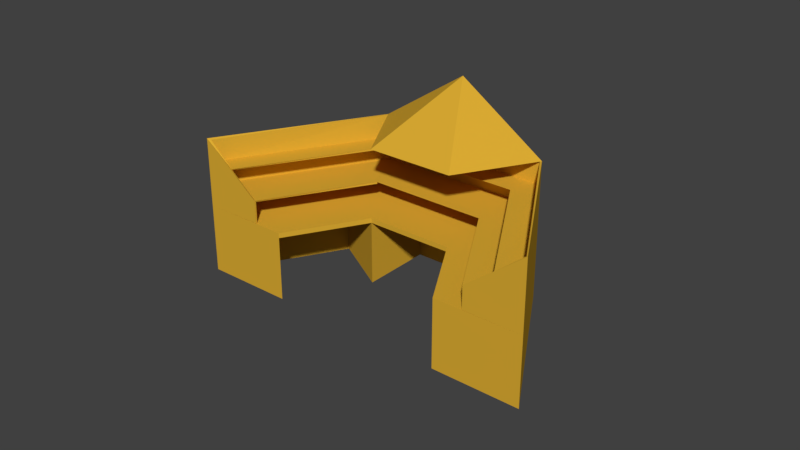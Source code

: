 # Source: desk_design_2_for_unity.blend  (saved by Blender 2.79.0; exported with 4.5.12 LTS)
import bpy
from mathutils import Matrix  # noqa: F401  (used for matrix-valued properties, if any)

bpy.ops.wm.read_factory_settings(use_empty=True)
scene = bpy.context.scene
scene.name = 'Scene'

# ---- collections
col_collection_1 = bpy.data.collections.new('Collection 1'); scene.collection.children.link(col_collection_1)

# ---- materials (node trees are filled in below, after node groups)
mat_gold = bpy.data.materials.new('Gold')
mat_gold.alpha_threshold = 0.0
mat_gold.diffuse_color = (0.72, 0.4144, 0.03379, 1.0)
mat_gold.specular_color = (0.25, 0.2131, 0.1362)
mat_gold.roughness = 0.5
mat_gold.specular_intensity = 1.0

# ---- material node trees

# ---- world
world_world = bpy.data.worlds.new('World'); scene.world = world_world
world_world.color = (0.05088, 0.05088, 0.05088)
world_world.use_sun_shadow = False
world_world.sun_shadow_jitter_overblur = 0.0
world_world.cycles.sampling_method = 'MANUAL'

# ---- meshes
me_cylinder_029 = bpy.data.meshes.new('Cylinder.029')
me_cylinder_029.from_pydata([(8.687, 5.068, 6.615), (0.02703, 10.07, 6.615), (4.359, 2.571, 2.636), (0.02891, 5.071, 2.636), (0.02703, 10.07, 2.608), (8.687, 5.068, 2.608), (7.245, 4.236, 2.617), (5.802, 3.404, 2.626), (0.02703, 10.07, 5.279), (0.02703, 10.07, 3.944), (8.687, 5.068, 5.279), (8.687, 5.068, 3.944), (0.02753, 8.402, 3.951), (0.0274, 8.402, 5.285), (0.02803, 6.737, 3.958), (5.802, 3.403, 3.958), (7.244, 4.236, 3.951), (7.244, 4.235, 5.285), (8.574, 5.064, 6.586), (-0.02297, 9.982, 6.615), (4.283, 2.526, 2.589), (0.0284, 4.983, 2.589), (-0.02297, 9.982, 2.608), (8.587, 5.068, 2.608), (7.195, 4.323, 2.617), (5.752, 3.49, 2.626), (-0.02042, 9.986, 5.248), (-0.02042, 9.986, 3.912), (8.592, 5.068, 5.248), (8.592, 5.068, 3.912), (0.02728, 8.402, 3.851), (0.02722, 8.402, 5.185), (0.02778, 6.736, 3.858), (5.765, 3.466, 3.89), (7.2, 4.313, 3.906), (7.203, 4.307, 5.229), (-8.633, 5.068, 6.615), (-8.633, -4.932, 6.615), (-4.307, 2.568, 2.636), (-4.307, -2.432, 2.636), (-8.633, -4.932, 2.608), (-8.633, 5.068, 2.608), (-5.749, -3.265, 2.626), (-7.191, -4.099, 2.617), (-8.633, -4.932, 5.279), (-8.633, -4.932, 3.944), (-8.633, 5.068, 5.279), (-8.633, 5.068, 3.944), (-7.191, -4.099, 3.951), (-7.191, -4.099, 5.285), (-5.748, -3.265, 3.958), (-5.748, 3.401, 3.958), (-7.191, 4.235, 3.951), (-7.191, 4.235, 5.285), (-8.533, 5.068, 6.615), (-8.535, -4.748, 6.543), (-4.307, 2.568, 2.636), (-4.307, -2.432, 2.636), (-8.533, -4.759, 2.608), (-8.533, 5.068, 2.608), (-5.799, -3.179, 2.626), (-7.241, -4.012, 2.617), (-8.521, -4.737, 5.204), (-8.521, -4.738, 3.869), (-8.454, 5.068, 5.22), (-8.455, 5.068, 3.884), (-7.241, -4.012, 3.901), (-7.244, -4.006, 5.213), (-5.799, -3.177, 3.863), (-5.748, 3.401, 3.858), (-7.19, 4.235, 3.851), (-7.19, 4.235, 5.185), (-8.633, 5.068, 2.608), (-8.633, 5.068, -1.385), (-4.303, 2.568, -1.385), (-4.303, 2.568, 2.608), (-4.303, -2.432, -1.385), (-4.303, -2.432, 2.608), (-8.633, -4.932, -1.385), (-8.633, -4.932, 2.608), (-8.633, 0.06815, 2.608), (-4.303, 2.568, 2.323), (-4.303, -2.432, 2.323), (-8.633, -4.932, 2.323), (-8.633, 5.068, 2.323), (-4.303, 2.568, 2.323), (-4.303, 2.568, -1.385), (-4.303, -2.432, -1.385), (-4.303, -2.432, 2.323), (-4.303, 2.568, -1.385), (-4.303, 2.568, 2.323), (-4.303, -2.432, 2.323), (-4.303, -2.432, -1.385), (-8.401, 2.568, 2.323), (-8.401, 2.568, -1.385), (-8.401, -2.432, 2.323), (-8.401, -2.432, -1.385), (0.02703, 10.07, 2.608), (0.02703, 10.07, -1.385), (0.02703, 5.068, -1.385), (0.02703, 5.068, 2.608), (-4.303, 2.568, -1.385), (-4.303, 2.568, 2.608), (-8.633, 5.068, -1.385), (-8.633, 5.068, 2.608), (-4.303, 7.568, 2.608), (0.02703, 5.068, 2.323), (-4.303, 2.568, 2.323), (-8.633, 5.068, 2.323), (0.02703, 10.07, 2.323), (0.02703, 5.068, 2.323), (0.02703, 5.068, -1.385), (-4.303, 2.568, -1.385), (-4.303, 2.568, 2.323), (0.02703, 5.068, -1.385), (0.02703, 5.068, 2.323), (-4.303, 2.568, 2.323), (-4.303, 2.568, -1.385), (-2.022, 8.617, 2.323), (-2.022, 8.617, -1.385), (-6.352, 6.117, 2.323), (-6.352, 6.117, -1.385), (8.687, 5.068, 2.608), (8.687, 5.068, -1.385), (4.357, 2.568, -1.385), (4.357, 2.568, 2.608), (0.02704, 5.068, -1.385), (0.02704, 5.068, 2.608), (0.02704, 10.07, -1.385), (0.02704, 10.07, 2.608), (4.357, 7.568, 2.608), (4.357, 2.568, 2.323), (0.02704, 5.068, 2.323), (0.02704, 10.07, 2.323), (8.687, 5.068, 2.323), (4.357, 2.568, 2.323), (4.357, 2.568, -1.385), (0.02704, 5.068, -1.385), (0.02704, 5.068, 2.323), (4.357, 2.568, -1.385), (4.357, 2.568, 2.323), (0.02704, 5.068, 2.323), (0.02704, 5.068, -1.385), (6.406, 6.117, 2.323), (6.406, 6.117, -1.385), (2.076, 8.617, 2.323), (2.076, 8.617, -1.385), (0.02703, 10.07, 6.615), (0.02628, 5.069, 6.626), (-4.304, 2.569, 6.626), (-8.633, 5.068, 6.615), (-4.303, 7.568, 10.04), (0.02517, 5.071, 2.636), (-4.305, 2.571, 2.636), (-8.633, 5.068, 2.608), (0.02703, 10.07, 2.608), (-7.19, 4.235, 6.618), (-5.747, 3.402, 6.622), (0.02653, 6.736, 6.622), (0.02678, 8.402, 6.618), (-8.633, 5.068, 5.279), (-8.633, 5.068, 3.944), (0.02703, 10.07, 5.279), (0.02703, 10.07, 3.944), (-7.19, 4.236, 3.951), (-7.19, 4.235, 5.285), (-5.747, 3.403, 3.958), (0.02604, 6.737, 3.958), (0.02653, 8.402, 3.951), (0.02666, 8.402, 5.285)], [(2, 3), (20, 21), (38, 39), (52, 53), (56, 57), (70, 71), (74, 76), (99, 101), (124, 126), (152, 153), (168, 169)], [(16, 6, 5, 11), (11, 5, 4, 9), (15, 7, 6, 16), (10, 17, 16, 11), (0, 10, 8, 1), (10, 11, 9, 8), (17, 10, 0), (15, 16, 11, 9, 12, 14), (13, 17, 10, 8), (16, 17, 15), (34, 29, 23, 24), (29, 27, 22, 23), (33, 34, 24, 25), (28, 29, 34, 35), (18, 19, 26, 28), (28, 26, 27, 29), (35, 18, 28), (33, 32, 30, 27, 29, 34), (31, 26, 28, 35), (34, 33, 35), (0, 1, 19, 18), (4, 5, 23, 22), (9, 4, 22, 27), (17, 0, 18, 35), (5, 6, 24, 23), (6, 7, 25, 24), (1, 8, 26, 19), (8, 9, 27, 26), (17, 13, 31, 35), (7, 15, 33, 25), (14, 12, 30, 32), (13, 8, 26, 31), (12, 9, 27, 30), (15, 14, 32, 33), (15, 17, 35, 33), (47, 41, 40, 45), (45, 40, 43, 48), (48, 43, 42, 50), (48, 50, 49), (49, 37, 44), (44, 45, 48, 49), (36, 46, 44, 37), (46, 47, 45, 44), (51, 52, 47, 45, 48, 50), (49, 53, 46, 44), (65, 63, 58, 59), (63, 66, 61, 58), (66, 68, 60, 61), (66, 67, 68), (67, 62, 55), (62, 67, 66, 63), (54, 55, 62, 64), (64, 62, 63, 65), (69, 68, 66, 63, 65, 70), (67, 62, 64, 71), (36, 37, 55, 54), (40, 41, 59, 58), (43, 40, 58, 61), (41, 47, 65, 59), (42, 43, 61, 60), (46, 36, 54, 64), (47, 46, 64, 65), (53, 49, 67, 71), (50, 42, 60, 68), (52, 51, 69, 70), (37, 49, 67, 55), (51, 50, 68, 69), (46, 53, 71, 64), (47, 52, 70, 65), (49, 50, 68, 67), (84, 72, 75, 81), (81, 75, 77, 82), (82, 77, 79, 83), (83, 79, 72, 84), (77, 75, 80), (75, 72, 80), (72, 79, 80), (79, 77, 80), (78, 83, 84, 73), (76, 82, 83, 78), (74, 81, 85, 86), (73, 84, 81, 74), (81, 82, 88, 85), (82, 76, 87, 88), (81, 90, 89, 74), (82, 91, 90, 81), (76, 92, 91, 82), (94, 93, 95, 96), (90, 91, 95, 93), (91, 92, 96, 95), (89, 90, 93, 94), (109, 97, 100, 106), (106, 100, 102, 107), (107, 102, 104, 108), (108, 104, 97, 109), (102, 100, 105), (100, 97, 105), (97, 104, 105), (104, 102, 105), (103, 108, 109, 98), (101, 107, 108, 103), (99, 106, 110, 111), (98, 109, 106, 99), (106, 107, 113, 110), (107, 101, 112, 113), (106, 115, 114, 99), (107, 116, 115, 106), (101, 117, 116, 107), (119, 118, 120, 121), (115, 116, 120, 118), (116, 117, 121, 120), (114, 115, 118, 119), (134, 122, 125, 131), (131, 125, 127, 132), (132, 127, 129, 133), (133, 129, 122, 134), (127, 125, 130), (125, 122, 130), (122, 129, 130), (129, 127, 130), (128, 133, 134, 123), (126, 132, 133, 128), (124, 131, 135, 136), (123, 134, 131, 124), (131, 132, 138, 135), (132, 126, 137, 138), (131, 140, 139, 124), (132, 141, 140, 131), (126, 142, 141, 132), (144, 143, 145, 146), (140, 141, 145, 143), (141, 142, 146, 145), (139, 140, 143, 144), (149, 148, 151), (148, 158, 159, 147, 151), (147, 150, 151), (150, 156, 157, 149, 151), (163, 155, 154, 161), (147, 162, 160, 150), (162, 163, 161, 160), (167, 168, 163, 161, 164, 166), (165, 169, 162, 160)])
me_cylinder_029.materials.append(mat_gold)
me_cylinder_029.use_remesh_preserve_volume = False
me_cylinder_029.use_remesh_preserve_attributes = False
me_cylinder_029.use_mirror_vertex_groups = False
me_cylinder_029.update()

# ---- objects
ob_desk_mid_003 = bpy.data.objects.new('Desk mid.003', me_cylinder_029)

# ---- transforms, parenting, visibility, modifiers, constraints
ob_desk_mid_003.location = (-1.639, 5.292, 1.735)
ob_desk_mid_003.rotation_euler = (0.0, -0.0, -6.807)
ob_desk_mid_003.scale = (0.2564, 0.2564, 0.2496)
ob_desk_mid_003.lineart.crease_threshold = 0.0

# ---- collection membership
col_collection_1.objects.link(ob_desk_mid_003)

# ---- scene / render settings (as saved in the file)
scene.frame_start = 1; scene.frame_end = 120; scene.frame_set(0)
scene.render.engine = 'CYCLES'
scene.render.resolution_percentage = 50
scene.render.pixel_aspect_x = 1.8
scene.render.pixel_aspect_y = 1.6
scene.render.dither_intensity = 0.0
scene.cycles.use_denoising = False
scene.cycles.samples = 128
scene.cycles.sampling_pattern = 'TABULATED_SOBOL'
scene.cycles.light_sampling_threshold = 0.0
scene.cycles.use_adaptive_sampling = False
scene.cycles.use_light_tree = False
scene.cycles.caustics_reflective = False
scene.cycles.caustics_refractive = False
scene.cycles.blur_glossy = 0.0
scene.cycles.sample_clamp_indirect = 0.0
scene.view_settings.view_transform = 'Standard'
bpy.context.view_layer.update()

# ---- added for rendering (the .blend has no active camera and no usable light): camera, sun
cam_auto = bpy.data.cameras.new('AutoCamera')
cam_auto.lens = 50.0
cam_auto.sensor_width = 36.0
cam_auto.clip_end = 1000.0
ob_auto_camera = bpy.data.objects.new('AutoCamera', cam_auto)
scene.collection.objects.link(ob_auto_camera)
ob_auto_camera.location = (6.55936, -3.5768, 9.1061)
ob_auto_camera.rotation_euler = (1.09748, -7.21219e-08, 0.694738)
scene.camera = ob_auto_camera
light_auto_sun = bpy.data.lights.new('AutoSun', 'SUN')
light_auto_sun.energy = 3.0
light_auto_sun.angle = 0.0523599
ob_auto_sun = bpy.data.objects.new('AutoSun', light_auto_sun)
scene.collection.objects.link(ob_auto_sun)
ob_auto_sun.rotation_euler = (0.872665, 0.174533, 0.523599)
bpy.context.view_layer.update()
